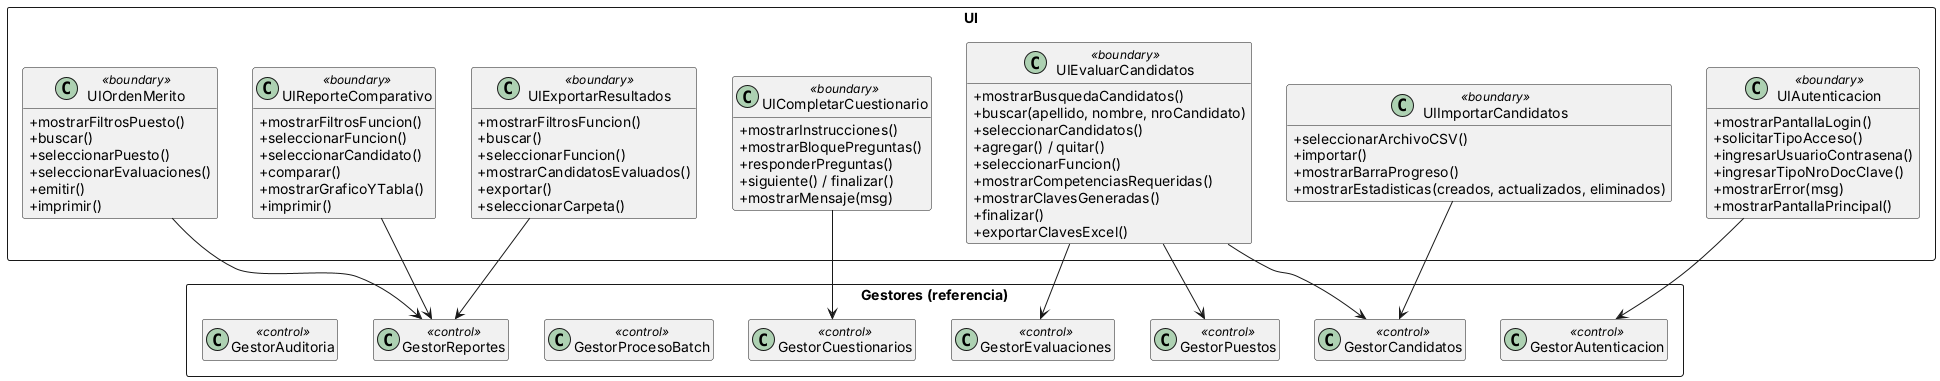

The diagram above was rendered by PlantUML. Its source (embedded in the PNG):
@startuml DC_5c_CapaPresentacion_Evaluacion

skinparam classAttributeIconSize 0
hide empty members

' ============================================================
'  CAPA DE PRESENTACION - Autenticación, Candidatos, Evaluación
'  Gestores como referencia liviana (solo nombre).
' ============================================================

package "UI" <<Rectangle>> {
    class UIAutenticacion <<boundary>> {
        +mostrarPantallaLogin()
        +solicitarTipoAcceso()
        +ingresarUsuarioContrasena()
        +ingresarTipoNroDocClave()
        +mostrarError(msg)
        +mostrarPantallaPrincipal()
    }
    class UIImportarCandidatos <<boundary>> {
        +seleccionarArchivoCSV()
        +importar()
        +mostrarBarraProgreso()
        +mostrarEstadisticas(creados, actualizados, eliminados)
    }
    class UIExportarResultados <<boundary>> {
        +mostrarFiltrosFuncion()
        +buscar()
        +seleccionarFuncion()
        +mostrarCandidatosEvaluados()
        +exportar()
        +seleccionarCarpeta()
    }
    class UIEvaluarCandidatos <<boundary>> {
        +mostrarBusquedaCandidatos()
        +buscar(apellido, nombre, nroCandidato)
        +seleccionarCandidatos()
        +agregar() / quitar()
        +seleccionarFuncion()
        +mostrarCompetenciasRequeridas()
        +mostrarClavesGeneradas()
        +finalizar()
        +exportarClavesExcel()
    }
    class UICompletarCuestionario <<boundary>> {
        +mostrarInstrucciones()
        +mostrarBloquePreguntas()
        +responderPreguntas()
        +siguiente() / finalizar()
        +mostrarMensaje(msg)
    }
    class UIReporteComparativo <<boundary>> {
        +mostrarFiltrosFuncion()
        +seleccionarFuncion()
        +seleccionarCandidato()
        +comparar()
        +mostrarGraficoYTabla()
        +imprimir()
    }
    class UIOrdenMerito <<boundary>> {
        +mostrarFiltrosPuesto()
        +buscar()
        +seleccionarPuesto()
        +seleccionarEvaluaciones()
        +emitir()
        +imprimir()
    }
}

package "Gestores (referencia)" <<Rectangle>> {
    class GestorAutenticacion <<control>>
    class GestorCandidatos <<control>>
    class GestorPuestos <<control>>
    class GestorEvaluaciones <<control>>
    class GestorCuestionarios <<control>>
    class GestorProcesoBatch <<control>>
    class GestorReportes <<control>>
    class GestorAuditoria <<control>>
}

' ============================================================
'  RELACIONES UI -> GESTORES
' ============================================================
UIAutenticacion --> GestorAutenticacion
UIImportarCandidatos --> GestorCandidatos
UIExportarResultados --> GestorReportes
UIEvaluarCandidatos --> GestorCandidatos
UIEvaluarCandidatos --> GestorEvaluaciones
UIEvaluarCandidatos --> GestorPuestos
UICompletarCuestionario --> GestorCuestionarios
UIReporteComparativo --> GestorReportes
UIOrdenMerito --> GestorReportes

@enduml